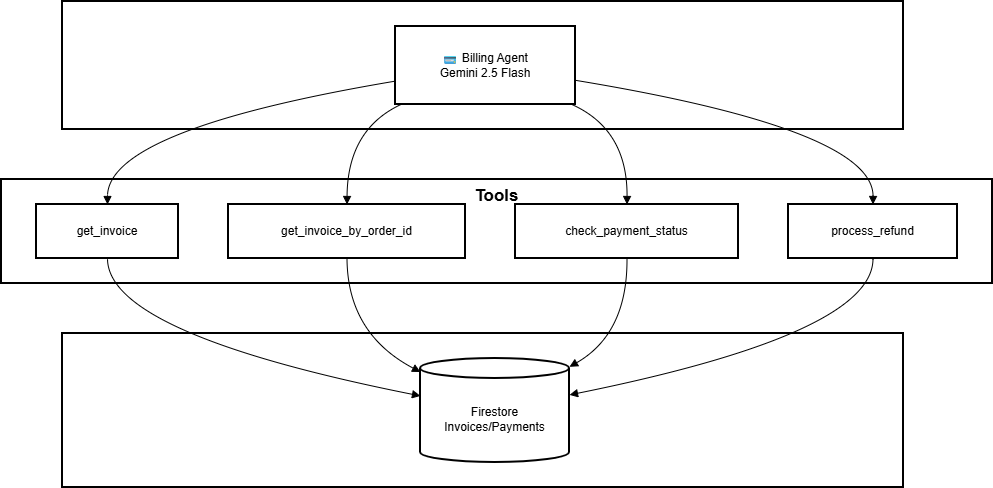

The diagram above was exported from draw.io. Its source (the exported page's mxGraphModel, read from the mxfile embedded in the PNG):
<mxGraphModel dx="1042" dy="562" grid="1" gridSize="10" guides="1" tooltips="1" connect="1" arrows="1" fold="1" page="1" pageScale="1" pageWidth="850" pageHeight="1100" math="0" shadow="0">
  <root>
    <mxCell id="0" />
    <mxCell id="1" parent="0" />
    <mxCell id="Udi5Zf3w7fKKR2b_sZoN-1" parent="1" style="whiteSpace=wrap;strokeWidth=2;" value="Data Sources" vertex="1">
      <mxGeometry height="154" width="841" x="81" y="352" as="geometry" />
    </mxCell>
    <mxCell id="Udi5Zf3w7fKKR2b_sZoN-2" parent="1" style="whiteSpace=wrap;strokeWidth=2;fontStyle=1;verticalAlign=top;fontSize=17;" value="Tools" vertex="1">
      <mxGeometry height="104" width="991" x="20" y="198" as="geometry" />
    </mxCell>
    <mxCell id="Udi5Zf3w7fKKR2b_sZoN-3" parent="1" style="whiteSpace=wrap;strokeWidth=2;" value="Billing Agent" vertex="1">
      <mxGeometry height="128" width="841" x="81" y="20" as="geometry" />
    </mxCell>
    <mxCell id="Udi5Zf3w7fKKR2b_sZoN-4" parent="1" style="whiteSpace=wrap;strokeWidth=2;" value="💳 Billing Agent&#10;Gemini 2.5 Flash" vertex="1">
      <mxGeometry height="78" width="180" x="414" y="45" as="geometry" />
    </mxCell>
    <mxCell id="Udi5Zf3w7fKKR2b_sZoN-5" parent="1" style="whiteSpace=wrap;strokeWidth=2;" value="get_invoice" vertex="1">
      <mxGeometry height="54" width="142" x="55" y="223" as="geometry" />
    </mxCell>
    <mxCell id="Udi5Zf3w7fKKR2b_sZoN-6" parent="1" style="whiteSpace=wrap;strokeWidth=2;" value="get_invoice_by_order_id" vertex="1">
      <mxGeometry height="54" width="237" x="247" y="223" as="geometry" />
    </mxCell>
    <mxCell id="Udi5Zf3w7fKKR2b_sZoN-7" parent="1" style="whiteSpace=wrap;strokeWidth=2;" value="check_payment_status" vertex="1">
      <mxGeometry height="54" width="223" x="534" y="223" as="geometry" />
    </mxCell>
    <mxCell id="Udi5Zf3w7fKKR2b_sZoN-8" parent="1" style="whiteSpace=wrap;strokeWidth=2;" value="process_refund" vertex="1">
      <mxGeometry height="54" width="169" x="807" y="223" as="geometry" />
    </mxCell>
    <mxCell id="Udi5Zf3w7fKKR2b_sZoN-9" parent="1" style="shape=cylinder3;boundedLbl=1;backgroundOutline=1;size=10;strokeWidth=2;whiteSpace=wrap;" value="Firestore&#10;Invoices/Payments" vertex="1">
      <mxGeometry height="104" width="149" x="439" y="377" as="geometry" />
    </mxCell>
    <mxCell id="Udi5Zf3w7fKKR2b_sZoN-10" edge="1" parent="1" source="Udi5Zf3w7fKKR2b_sZoN-4" style="curved=1;startArrow=none;endArrow=block;exitX=0;exitY=0.7;entryX=0.5;entryY=0;rounded=0;" target="Udi5Zf3w7fKKR2b_sZoN-5" value="">
      <mxGeometry relative="1" as="geometry">
        <Array as="points">
          <mxPoint x="126" y="148" />
        </Array>
      </mxGeometry>
    </mxCell>
    <mxCell id="Udi5Zf3w7fKKR2b_sZoN-11" edge="1" parent="1" source="Udi5Zf3w7fKKR2b_sZoN-4" style="curved=1;startArrow=none;endArrow=block;exitX=0.03;exitY=1;entryX=0.5;entryY=0;rounded=0;" target="Udi5Zf3w7fKKR2b_sZoN-6" value="">
      <mxGeometry relative="1" as="geometry">
        <Array as="points">
          <mxPoint x="366" y="148" />
        </Array>
      </mxGeometry>
    </mxCell>
    <mxCell id="Udi5Zf3w7fKKR2b_sZoN-12" edge="1" parent="1" source="Udi5Zf3w7fKKR2b_sZoN-4" style="curved=1;startArrow=none;endArrow=block;exitX=0.98;exitY=1;entryX=0.5;entryY=0;rounded=0;" target="Udi5Zf3w7fKKR2b_sZoN-7" value="">
      <mxGeometry relative="1" as="geometry">
        <Array as="points">
          <mxPoint x="646" y="148" />
        </Array>
      </mxGeometry>
    </mxCell>
    <mxCell id="Udi5Zf3w7fKKR2b_sZoN-13" edge="1" parent="1" source="Udi5Zf3w7fKKR2b_sZoN-4" style="curved=1;startArrow=none;endArrow=block;exitX=1;exitY=0.69;entryX=0.5;entryY=0;rounded=0;" target="Udi5Zf3w7fKKR2b_sZoN-8" value="">
      <mxGeometry relative="1" as="geometry">
        <Array as="points">
          <mxPoint x="892" y="148" />
        </Array>
      </mxGeometry>
    </mxCell>
    <mxCell id="Udi5Zf3w7fKKR2b_sZoN-14" edge="1" parent="1" source="Udi5Zf3w7fKKR2b_sZoN-5" style="curved=1;startArrow=none;endArrow=block;exitX=0.5;exitY=1;entryX=0;entryY=0.36;rounded=0;" target="Udi5Zf3w7fKKR2b_sZoN-9" value="">
      <mxGeometry relative="1" as="geometry">
        <Array as="points">
          <mxPoint x="126" y="352" />
        </Array>
      </mxGeometry>
    </mxCell>
    <mxCell id="Udi5Zf3w7fKKR2b_sZoN-15" edge="1" parent="1" source="Udi5Zf3w7fKKR2b_sZoN-6" style="curved=1;startArrow=none;endArrow=block;exitX=0.5;exitY=1;entryX=0;entryY=0.13;rounded=0;" target="Udi5Zf3w7fKKR2b_sZoN-9" value="">
      <mxGeometry relative="1" as="geometry">
        <Array as="points">
          <mxPoint x="366" y="352" />
        </Array>
      </mxGeometry>
    </mxCell>
    <mxCell id="Udi5Zf3w7fKKR2b_sZoN-16" edge="1" parent="1" source="Udi5Zf3w7fKKR2b_sZoN-7" style="curved=1;startArrow=none;endArrow=block;exitX=0.5;exitY=1;entryX=1;entryY=0.08;rounded=0;" target="Udi5Zf3w7fKKR2b_sZoN-9" value="">
      <mxGeometry relative="1" as="geometry">
        <Array as="points">
          <mxPoint x="646" y="352" />
        </Array>
      </mxGeometry>
    </mxCell>
    <mxCell id="Udi5Zf3w7fKKR2b_sZoN-17" edge="1" parent="1" source="Udi5Zf3w7fKKR2b_sZoN-8" style="curved=1;startArrow=none;endArrow=block;exitX=0.5;exitY=1;entryX=1;entryY=0.35;rounded=0;" target="Udi5Zf3w7fKKR2b_sZoN-9" value="">
      <mxGeometry relative="1" as="geometry">
        <Array as="points">
          <mxPoint x="892" y="352" />
        </Array>
      </mxGeometry>
    </mxCell>
  </root>
</mxGraphModel>